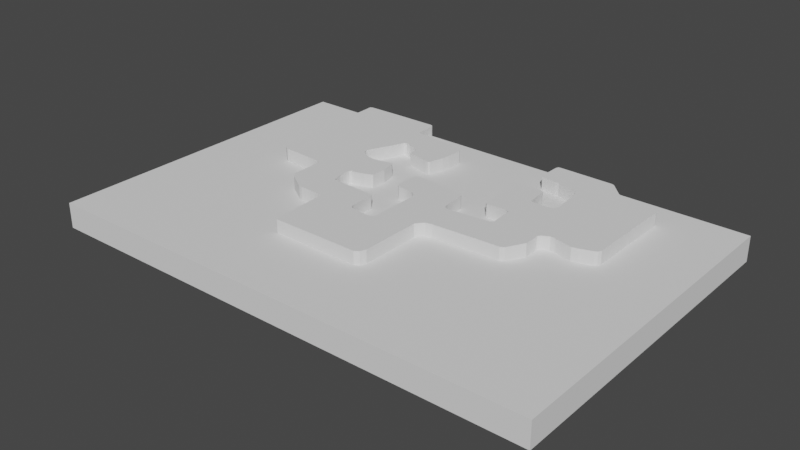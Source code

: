 # Source: Karramarro_EHU_10.blend  (saved by Blender 3.5.10; exported with 4.5.12 LTS)
import bpy
from mathutils import Matrix  # noqa: F401  (used for matrix-valued properties, if any)

bpy.ops.wm.read_factory_settings(use_empty=True)
scene = bpy.context.scene
scene.name = 'Scene'

# ---- collections
col_collection = bpy.data.collections.new('Collection'); scene.collection.children.link(col_collection)

# ---- world
world_world = bpy.data.worlds.new('World'); scene.world = world_world
world_world.use_nodes = True; world_world.node_tree.nodes.clear()
_N = world_world.node_tree.nodes; _L = world_world.node_tree.links
n0 = _N.new('ShaderNodeOutputWorld'); n0.name = 'World Output'; n0.location = (300, 300)
n1 = _N.new('ShaderNodeBackground'); n1.name = 'Background'; n1.location = (10, 300)
n1.inputs[0].default_value = (0.05088, 0.05088, 0.05088, 1.0)
_L.new(n1.outputs[0], n0.inputs[0])
n0.is_active_output = True
world_world.color = (0.05088, 0.05088, 0.05088)
world_world.use_sun_shadow = False
world_world.sun_shadow_jitter_overblur = 0.0

# ---- meshes
me_plane = bpy.data.meshes.new('Plane')
me_plane.from_pydata([(-30.0, -20.0, 0.0), (30.0, -20.0, 0.0), (-30.0, 20.0, 0.0), (30.0, 20.0, 0.0), (-30.0, 20.0, 0.0), (-30.0, -20.0, 0.0), (30.0, -20.0, 0.0), (30.0, 20.0, 0.0), (-30.0, 20.0, 3.0), (-30.0, -20.0, 3.0), (30.0, -20.0, 3.0), (30.0, 20.0, 3.0)], [], [(0, 2, 3, 1), (5, 6, 10, 9), (3, 2, 4, 7), (0, 1, 6, 5), (1, 3, 7, 6), (2, 0, 5, 4), (9, 10, 11, 8), (6, 7, 11, 10), (4, 5, 9, 8), (7, 4, 8, 11)])
_uv = me_plane.uv_layers.new(name='UVMap')
_uv.uv.foreach_set('vector', [0.0, 0.0, 0.0, 1.0, 1.0, 1.0, 1.0, 0.0, 0.0, 0.0, 1.0, 0.0, 1.0, 0.0, 0.0, 0.0, 1.0, 1.0, 0.0, 1.0, 0.0, 1.0, 1.0, 1.0, 0.0, 0.0, 1.0, 0.0, 1.0, 0.0, 0.0, 0.0, 1.0, 0.0, 1.0, 1.0, 1.0, 1.0, 1.0, 0.0, 0.0, 1.0, 0.0, 0.0, 0.0, 0.0, 0.0, 1.0, 0.0, 0.0, 1.0, 0.0, 1.0, 1.0, 0.0, 1.0, 1.0, 0.0, 1.0, 1.0, 1.0, 1.0, 1.0, 0.0, 0.0, 1.0, 0.0, 0.0, 0.0, 0.0, 0.0, 1.0, 1.0, 1.0, 0.0, 1.0, 0.0, 1.0, 1.0, 1.0])
me_plane.update()
me_plane_001 = bpy.data.meshes.new('Plane.001')
me_plane_001.from_pydata([(-0.296, -0.6894, 0.0), (-0.296, -0.6894, 0.0), (-0.3169, 0.4351, 0.0), (-0.2702, -0.7627, 0.0), (-0.2163, -0.8036, 0.0), (0.1197, -0.8208, 0.0), (0.18, -0.8273, 0.0), (0.2059, -0.8424, 0.0), (0.2102, -1.002, 0.0), (0.2102, -1.146, 0.0), (0.2468, -1.187, 0.0), (0.4062, -1.288, 0.0), (0.445, -1.299, 0.0), (0.6367, -1.306, 0.0), (0.6669, -1.312, 0.0), (0.6776, -1.342, 0.0), (0.6841, -1.525, 0.0), (0.6927, -1.775, 0.0), (0.6949, -1.827, 0.0), (0.7121, -1.848, 0.0), (1.516, -1.85, 0.0), (1.554, -1.825, 0.0), (1.576, -1.773, 0.0), (1.58, -1.219, 0.0), (1.6, -1.193, 0.0), (1.636, -1.155, 0.0), (1.694, -1.14, 0.0), (2.114, -1.116, 0.0), (2.308, -1.107, 0.0), (2.343, -1.088, 0.0), (2.429, -0.9285, 0.0), (2.427, -0.7864, 0.0), (2.442, -0.7605, 0.0), (2.509, -0.7261, 0.0), (2.556, -0.7304, 0.0), (2.655, -0.7562, 0.0), (2.718, -0.7691, 0.0), (2.774, -0.7562, 0.0), (2.888, -0.7174, 0.0), (2.911, -0.7024, 0.0), (2.924, -0.6722, 0.0), (2.924, -0.2199, 0.0), (2.929, 0.1442, 0.0), (2.924, 0.1722, 0.0), (2.892, 0.198, 0.0), (2.672, 0.2304, 0.0), (2.554, 0.2454, 0.0), (2.528, 0.2627, 0.0), (2.412, 0.3854, 0.0), (2.386, 0.3941, 0.0), (1.882, 0.4005, 0.0), (1.862, 0.3962, 0.0), (1.852, 0.3704, 0.0), (1.849, 0.183, 0.0), (1.852, 0.1657, 0.0), (1.862, 0.1442, 0.0), (2.002, 0.127, 0.0), (2.039, 0.127, 0.0), (2.065, 0.1183, 0.0), (2.153, 0.0968, 0.0), (2.226, 0.08172, 0.0), (2.248, 0.03002, 0.0), (2.265, -0.05829, 0.0), (2.274, -0.166, 0.0), (2.282, -0.2414, 0.0), (2.276, -0.2823, 0.0), (2.261, -0.3039, 0.0), (2.201, -0.3125, 0.0), (2.11, -0.3146, 0.0), (2.069, -0.3146, 0.0), (2.05, -0.2996, 0.0), (2.035, -0.1251, 0.0), (2.031, -0.1022, 0.0), (2.015, -0.08767, 0.0), (1.781, -0.09183, 0.0), (1.771, -0.0991, 0.0), (1.763, -0.1105, 0.0), (1.763, -0.1749, 0.0), (1.774, -0.3557, 0.0), (1.782, -0.4866, 0.0), (1.787, -0.5593, 0.0), (1.796, -0.5707, 0.0), (1.811, -0.5801, 0.0), (1.891, -0.5749, 0.0), (1.985, -0.5686, 0.0), (2.005, -0.5707, 0.0), (2.022, -0.5832, 0.0), (2.033, -0.7941, 0.0), (2.013, -0.8148, 0.0), (1.969, -0.819, 0.0), (1.625, -0.8502, 0.0), (1.606, -0.8491, 0.0), (1.595, -0.8419, 0.0), (1.584, -0.8304, 0.0), (1.576, -0.793, 0.0), (1.562, -0.6133, 0.0), (1.56, -0.5915, 0.0), (1.553, -0.577, 0.0), (1.536, -0.5666, 0.0), (1.512, -0.5562, 0.0), (1.469, -0.5499, 0.0), (1.107, -0.5198, 0.0), (1.069, -0.5167, 0.0), (1.049, -0.5188, 0.0), (1.038, -0.5323, 0.0), (1.027, -0.5686, 0.0), (1.022, -0.6154, 0.0), (1.026, -0.7214, 0.0), (1.03, -0.7515, 0.0), (1.04, -0.7671, 0.0), (1.056, -0.7754, 0.0), (1.143, -0.7806, 0.0), (1.204, -0.791, 0.0), (1.236, -0.8086, 0.0), (1.254, -0.8335, 0.0), (1.264, -0.872, 0.0), (1.263, -1.059, 0.0), (1.262, -1.305, 0.0), (1.25, -1.325, 0.0), (1.229, -1.34, 0.0), (1.181, -1.34, 0.0), (1.103, -1.331, 0.0), (1.049, -1.327, 0.0), (1.015, -1.312, 0.0), (1.0, -1.278, 0.0), (0.9959, -1.121, 0.0), (0.9959, -1.063, 0.0), (0.9928, -1.048, 0.0), (0.9751, -1.038, 0.0), (0.9367, -1.033, 0.0), (0.759, -1.024, 0.0), (0.5949, -1.021, 0.0), (0.5627, -1.015, 0.0), (0.544, -0.9862, 0.0), (0.5305, -0.9156, 0.0), (0.5295, -0.8325, 0.0), (0.5326, -0.8096, 0.0), (0.5461, -0.7951, 0.0), (0.5876, -0.7889, 0.0), (0.6645, -0.7702, 0.0), (0.7216, -0.7473, 0.0), (0.7383, -0.7359, 0.0), (0.7458, -0.5966, 0.0), (0.7315, -0.5194, 0.0), (0.7207, -0.4709, 0.0), (0.7153, -0.4565, 0.0), (0.7009, -0.4512, 0.0), (0.6486, -0.4614, 0.0), (0.5446, -0.483, 0.0), (0.5224, -0.4872, 0.0), (0.4689, -0.4788, 0.0), (0.419, -0.456, 0.0), (0.3793, -0.4355, 0.0), (0.3595, -0.4109, 0.0), (0.3505, -0.3904, 0.0), (0.3493, -0.373, 0.0), (0.3613, -0.3441, 0.0), (0.4141, -0.2403, 0.0), (0.453, -0.1572, 0.0), (0.4807, -0.09137, 0.0), (0.4946, -0.05328, 0.0), (0.5015, -0.04081, 0.0), (0.5146, -0.03182, 0.0), (0.5279, -0.02892, 0.0), (0.5624, -0.03733, 0.0), (0.6306, -0.06023, 0.0), (0.6569, -0.07038, 0.0), (0.6833, -0.09734, 0.0), (0.6891, -0.1327, 0.0), (0.6885, -0.1753, 0.0), (0.6909, -0.1817, 0.0), (0.7004, -0.1849, 0.0), (0.7991, -0.2067, 0.0), (0.902, -0.2285, 0.0), (0.93, -0.2306, 0.0), (0.9435, -0.2202, 0.0), (0.9809, -0.08413, 0.0), (0.9913, -0.009337, 0.0), (0.9944, 0.08104, 0.0), (0.9955, 0.133, 0.0), (0.9871, 0.1475, 0.0), (0.9352, 0.1683, 0.0), (0.8846, 0.1868, 0.0), (0.8565, 0.1974, 0.0), (0.84, 0.2024, 0.0), (0.7894, 0.2069, 0.0), (0.4928, 0.2289, 0.0), (0.4728, 0.2329, 0.0), (0.4608, 0.2419, 0.0), (0.4553, 0.2655, 0.0), (0.4523, 0.3484, 0.0), (0.4493, 0.4218, 0.0), (0.4469, 0.4392, 0.0), (0.4378, 0.4494, 0.0), (0.421, 0.4567, 0.0), (0.3807, 0.4561, 0.0), (0.007404, 0.4531, 0.0), (-0.2908, 0.4464, 0.0)], [], [(0, 1, 3, 4, 5, 6, 7, 8, 9, 10, 11, 12, 13, 14, 15, 16, 17, 18, 19, 20, 21, 22, 23, 24, 25, 26, 27, 28, 29, 30, 31, 32, 33, 34, 35, 36, 37, 38, 39, 40, 41, 42, 43, 44, 45, 46, 47, 48, 49, 50, 51, 52, 53, 54, 55, 56, 57, 58, 59, 60, 61, 62, 63, 64, 65, 66, 67, 68, 69, 70, 71, 72, 73, 74, 75, 76, 77, 78, 79, 80, 81, 82, 83, 84, 85, 86, 87, 88, 89, 90, 91, 92, 93, 94, 95, 96, 97, 98, 99, 100, 101, 102, 103, 104, 105, 106, 107, 108, 109, 110, 111, 112, 113, 114, 115, 116, 117, 118, 119, 120, 121, 122, 123, 124, 125, 126, 127, 128, 129, 130, 131, 132, 133, 134, 135, 136, 137, 138, 139, 140, 141, 142, 143, 144, 145, 146, 147, 148, 149, 150, 151, 152, 153, 154, 155, 156, 157, 158, 159, 160, 161, 162, 163, 164, 165, 166, 167, 168, 169, 170, 171, 172, 173, 174, 175, 176, 177, 178, 179, 180, 181, 182, 183, 184, 185, 186, 187, 188, 189, 190, 191, 192, 193, 194, 195, 196, 197, 2)])
_uv = me_plane_001.uv_layers.new(name='UVMap')
_uv.uv.foreach_set('vector', [0.0, 0.0, 0.0, 0.0, 0.0, 0.0, 0.0, 0.0, 0.0, 0.0, 0.0, 0.0, 0.0, 0.0, 0.0, 0.0, 0.0, 0.0, 0.0, 0.0, 0.0, 0.0, 0.0, 0.0, 0.0, 0.0, 0.0, 0.0, 0.0, 0.0, 0.0, 0.0, 0.0, 0.0, 0.0, 0.0, 0.0, 0.0, 0.0, 0.0, 0.0, 0.0, 0.0, 0.0, 0.0, 0.0, 0.0, 0.0, 0.0, 0.0, 0.0, 0.0, 0.0, 0.0, 0.0, 0.0, 0.0, 0.0, 0.0, 0.0, 0.0, 0.0, 0.0, 0.0, 0.0, 0.0, 0.0, 0.0, 0.0, 0.0, 0.0, 0.0, 0.0, 0.0, 0.0, 0.0, 0.0, 0.0, 0.0, 0.0, 0.0, 0.0, 0.0, 0.0, 0.0, 0.0, 0.0, 0.0, 0.0, 0.0, 0.0, 0.0, 0.0, 0.0, 0.0, 0.0, 0.0, 0.0, 0.0, 0.0, 0.0, 0.0, 0.0, 0.0, 0.0, 0.0, 0.0, 0.0, 0.0, 0.0, 0.0, 0.0, 0.0, 0.0, 0.0, 0.0, 0.0, 0.0, 0.0, 0.0, 0.0, 0.0, 0.0, 0.0, 0.0, 0.0, 0.0, 0.0, 0.0, 0.0, 0.0, 0.0, 0.0, 0.0, 0.0, 0.0, 0.0, 0.0, 0.0, 0.0, 0.0, 0.0, 0.0, 0.0, 0.0, 0.0, 0.0, 0.0, 0.0, 0.0, 0.0, 0.0, 0.0, 0.0, 0.0, 0.0, 0.0, 0.0, 0.0, 0.0, 0.0, 0.0, 0.0, 0.0, 0.0, 0.0, 0.0, 0.0, 0.0, 0.0, 0.0, 0.0, 0.0, 0.0, 0.0, 0.0, 0.0, 0.0, 0.0, 0.0, 0.0, 0.0, 0.0, 0.0, 0.0, 0.0, 0.0, 0.0, 0.0, 0.0, 0.0, 0.0, 0.0, 0.0, 0.0, 0.0, 0.0, 0.0, 0.0, 0.0, 0.0, 0.0, 0.0, 0.0, 0.0, 0.0, 0.0, 0.0, 0.0, 0.0, 0.0, 0.0, 0.0, 0.0, 0.0, 0.0, 0.0, 0.0, 0.0, 0.0, 0.0, 0.0, 0.0, 0.0, 0.0, 0.0, 0.0, 0.0, 0.0, 0.0, 0.0, 0.0, 0.0, 0.0, 0.0, 0.0, 0.0, 0.0, 0.0, 0.0, 0.0, 0.0, 0.0, 0.0, 0.0, 0.0, 0.0, 0.0, 0.0, 0.0, 0.0, 0.0, 0.0, 0.0, 0.0, 0.0, 0.0, 0.0, 0.0, 0.0, 0.0, 0.0, 0.0, 0.0, 0.0, 0.0, 0.0, 0.0, 0.0, 0.0, 0.0, 0.0, 0.0, 0.0, 0.0, 0.0, 0.0, 0.0, 0.0, 0.0, 0.0, 0.0, 0.0, 0.0, 0.0, 0.0, 0.0, 0.0, 0.0, 0.0, 0.0, 0.0, 0.0, 0.0, 0.0, 0.0, 0.0, 0.0, 0.0, 0.0, 0.0, 0.0, 0.0, 0.0, 0.0, 0.0, 0.0, 0.0, 0.0, 0.0, 0.0, 0.0, 0.0, 0.0, 0.0, 0.0, 0.0, 0.0, 0.0, 0.0, 0.0, 0.0, 0.0, 0.0, 0.0, 0.0, 0.0, 0.0, 0.0, 0.0, 0.0, 0.0, 0.0, 0.0, 0.0, 0.0, 0.0, 0.0, 0.0, 0.0, 0.0, 0.0, 0.0, 0.0, 0.0, 0.0, 0.0, 0.0, 0.0, 0.0, 0.0, 0.0, 0.0, 0.0, 0.0, 0.0, 0.0, 0.0, 0.0, 0.0, 0.0, 0.0, 0.0, 0.0, 0.0, 0.0, 0.0, 0.0, 0.0, 0.0, 0.0, 0.0, 0.0, 0.0, 0.0, 0.0, 0.0, 0.0, 0.0, 0.0, 0.0, 0.0, 0.0, 0.0, 0.0, 0.0, 0.0, 0.0, 0.0, 0.0, 0.0, 0.0, 0.0, 0.0, 0.0, 0.0])
me_plane_001.update()

# ---- objects
ob_plane = bpy.data.objects.new('Plane', me_plane)
ob_plane_001 = bpy.data.objects.new('Plane.001', me_plane_001)

# ---- transforms, parenting, visibility, modifiers, constraints
ob_plane.location = (0.0, 0.0, 0.0)
ob_plane_001.location = (-16.95, 13.71, 4.576)
ob_plane_001.scale = (13.1, 13.1, 13.1)
_m = ob_plane_001.modifiers.new('Solidify', 'SOLIDIFY')
_m.thickness = 0.15

# ---- collection membership
col_collection.objects.link(ob_plane)
col_collection.objects.link(ob_plane_001)

# ---- scene / render settings (as saved in the file)
scene.frame_start = 1; scene.frame_end = 250; scene.frame_set(1)
scene.render.engine = 'BLENDER_EEVEE_NEXT'
scene.cycles.sampling_pattern = 'TABULATED_SOBOL'
scene.view_settings.view_transform = 'Filmic'
scene.unit_settings.scale_length = 0.001
bpy.context.view_layer.update()

# ---- added for rendering (the .blend has no active camera and no usable light): camera, sun
cam_auto = bpy.data.cameras.new('AutoCamera')
cam_auto.lens = 50.0
cam_auto.sensor_width = 36.0
cam_auto.clip_end = 1173.27
ob_auto_camera = bpy.data.objects.new('AutoCamera', cam_auto)
scene.collection.objects.link(ob_auto_camera)
ob_auto_camera.location = (66.8531, -80.2237, 55.7707)
ob_auto_camera.rotation_euler = (1.09748, -7.21219e-08, 0.694738)
scene.camera = ob_auto_camera
light_auto_sun = bpy.data.lights.new('AutoSun', 'SUN')
light_auto_sun.energy = 3.0
light_auto_sun.angle = 0.0523599
ob_auto_sun = bpy.data.objects.new('AutoSun', light_auto_sun)
scene.collection.objects.link(ob_auto_sun)
ob_auto_sun.rotation_euler = (0.872665, 0.174533, 0.523599)
bpy.context.view_layer.update()
